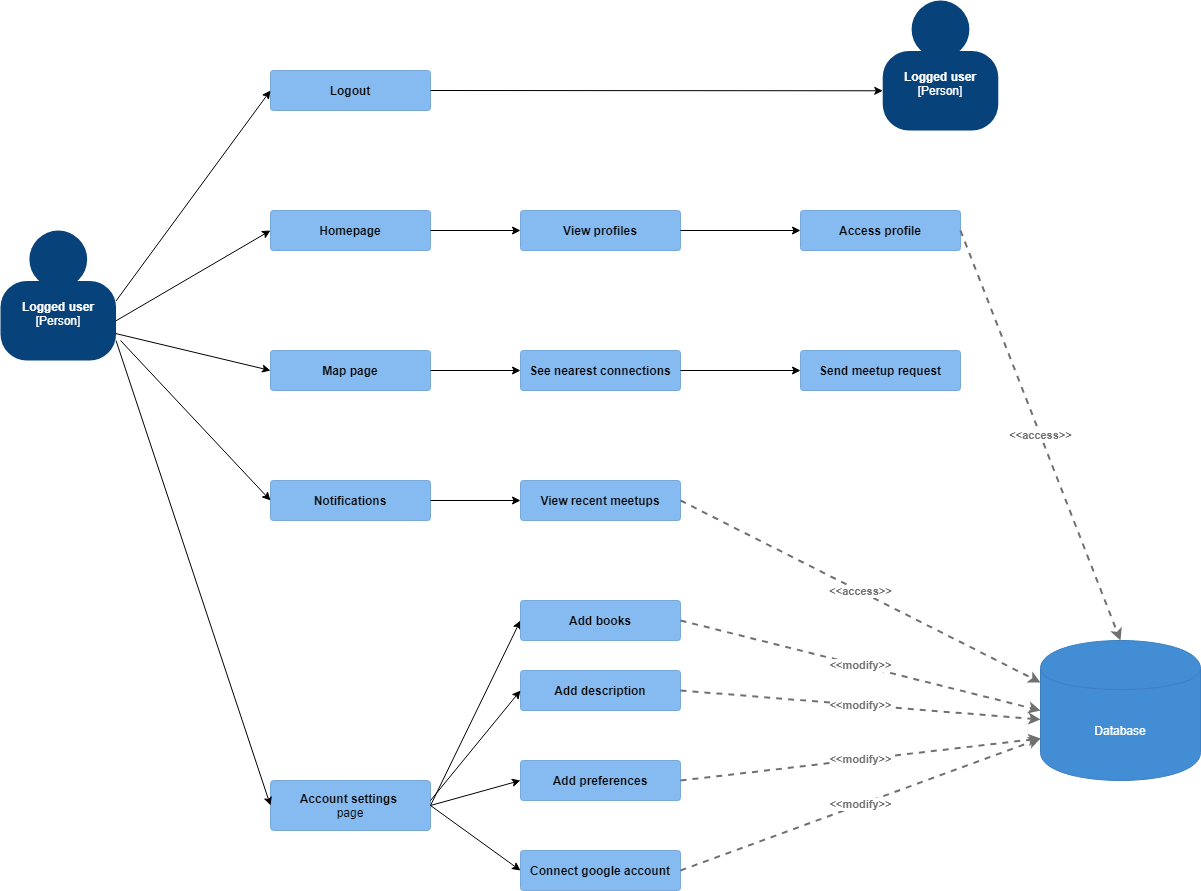

The diagram above was exported from draw.io. Its source (the exported page's mxGraphModel, read from the mxfile embedded in the PNG):
<mxGraphModel dx="1422" dy="755" grid="1" gridSize="10" guides="1" tooltips="1" connect="1" arrows="1" fold="1" page="1" pageScale="1" pageWidth="850" pageHeight="1100" math="0" shadow="0">
  <root>
    <mxCell id="0" />
    <mxCell id="1" parent="0" />
    <mxCell id="PMhikX4PAupBsX7xVdEG-1" value="" style="group;rounded=0;labelBackgroundColor=none;fillColor=none;fontColor=#ffffff;align=center;html=1;" vertex="1" connectable="0" parent="1">
      <mxGeometry y="310" width="115.55" height="130" as="geometry" />
      <C4Person as="c4" />
    </mxCell>
    <object label="&lt;b&gt;Logged user&lt;/b&gt;&lt;div&gt;[Person]&lt;/div&gt;&lt;div&gt;&lt;br&gt;&lt;/div&gt;" placeholders="1" c4Name="name" c4Type="body" c4Description="Description" id="PMhikX4PAupBsX7xVdEG-2">
      <mxCell style="rounded=1;whiteSpace=wrap;html=1;labelBackgroundColor=none;fillColor=#08427b;fontColor=#ffffff;align=center;arcSize=33;strokeColor=3c7fc0;" vertex="1" parent="PMhikX4PAupBsX7xVdEG-1">
        <mxGeometry y="50.55555555555556" width="115.55000000000001" height="79.44444444444444" as="geometry" />
        <C4Person as="c4" />
      </mxCell>
    </object>
    <mxCell id="PMhikX4PAupBsX7xVdEG-3" value="" style="ellipse;whiteSpace=wrap;html=1;aspect=fixed;rounded=0;labelBackgroundColor=none;fillColor=#08427b;fontSize=12;fontColor=#ffffff;align=center;strokeColor=3c7fc0;" vertex="1" parent="PMhikX4PAupBsX7xVdEG-1">
      <mxGeometry x="28.887500000000003" width="57.775000000000006" height="57.775000000000006" as="geometry" />
      <C4Person as="c4" />
    </mxCell>
    <object label="&lt;b&gt;Logout&lt;/b&gt;" placeholders="1" c4Name="name" c4Type="Component" c4Technology="technology" c4Description="Description" id="PMhikX4PAupBsX7xVdEG-6">
      <mxCell style="rounded=1;whiteSpace=wrap;html=1;labelBackgroundColor=none;fillColor=#85bbf0;fontColor=#000000;align=center;arcSize=7;strokeColor=#78a8d8;" vertex="1" parent="1">
        <mxGeometry x="270" y="150" width="160" height="40" as="geometry" />
        <C4Component as="c4" />
      </mxCell>
    </object>
    <object label="&lt;b&gt;Homepage&lt;/b&gt;" placeholders="1" c4Name="name" c4Type="Component" c4Technology="technology" c4Description="Description" id="PMhikX4PAupBsX7xVdEG-7">
      <mxCell style="rounded=1;whiteSpace=wrap;html=1;labelBackgroundColor=none;fillColor=#85bbf0;fontColor=#000000;align=center;arcSize=7;strokeColor=#78a8d8;" vertex="1" parent="1">
        <mxGeometry x="270" y="290" width="160" height="40" as="geometry" />
        <C4Component as="c4" />
      </mxCell>
    </object>
    <object label="&lt;b&gt;Account settings&amp;nbsp;&lt;br&gt;&lt;/b&gt;page" placeholders="1" c4Name="name" c4Type="Component" c4Technology="technology" c4Description="Description" id="PMhikX4PAupBsX7xVdEG-8">
      <mxCell style="rounded=1;whiteSpace=wrap;html=1;labelBackgroundColor=none;fillColor=#85bbf0;fontColor=#000000;align=center;arcSize=7;strokeColor=#78a8d8;" vertex="1" parent="1">
        <mxGeometry x="270" y="860" width="160" height="50" as="geometry" />
        <C4Component as="c4" />
      </mxCell>
    </object>
    <mxCell id="PMhikX4PAupBsX7xVdEG-13" value="" style="group;rounded=0;labelBackgroundColor=none;fillColor=none;fontColor=#ffffff;align=center;html=1;" vertex="1" connectable="0" parent="1">
      <mxGeometry x="882.22" y="80" width="115.55" height="130" as="geometry" />
      <C4Person as="c4" />
    </mxCell>
    <object label="&lt;b&gt;Logged user&lt;/b&gt;&lt;div&gt;[Person]&lt;/div&gt;&lt;div&gt;&lt;br&gt;&lt;/div&gt;" placeholders="1" c4Name="name" c4Type="body" c4Description="Description" id="PMhikX4PAupBsX7xVdEG-14">
      <mxCell style="rounded=1;whiteSpace=wrap;html=1;labelBackgroundColor=none;fillColor=#08427b;fontColor=#ffffff;align=center;arcSize=33;strokeColor=3c7fc0;" vertex="1" parent="PMhikX4PAupBsX7xVdEG-13">
        <mxGeometry y="50.55555555555556" width="115.55000000000001" height="79.44444444444444" as="geometry" />
        <C4Person as="c4" />
      </mxCell>
    </object>
    <mxCell id="PMhikX4PAupBsX7xVdEG-15" value="" style="ellipse;whiteSpace=wrap;html=1;aspect=fixed;rounded=0;labelBackgroundColor=none;fillColor=#08427b;fontSize=12;fontColor=#ffffff;align=center;strokeColor=3c7fc0;" vertex="1" parent="PMhikX4PAupBsX7xVdEG-13">
      <mxGeometry x="28.887500000000003" width="57.775000000000006" height="57.775000000000006" as="geometry" />
      <C4Person as="c4" />
    </mxCell>
    <object label="&lt;b&gt;Map page&lt;/b&gt;" placeholders="1" c4Name="name" c4Type="Component" c4Technology="technology" c4Description="Description" id="PMhikX4PAupBsX7xVdEG-16">
      <mxCell style="rounded=1;whiteSpace=wrap;html=1;labelBackgroundColor=none;fillColor=#85bbf0;fontColor=#000000;align=center;arcSize=7;strokeColor=#78a8d8;" vertex="1" parent="1">
        <mxGeometry x="270" y="430" width="160" height="40" as="geometry" />
        <C4Component as="c4" />
      </mxCell>
    </object>
    <mxCell id="PMhikX4PAupBsX7xVdEG-17" value="" style="endArrow=classic;html=1;exitX=1;exitY=0.25;exitDx=0;exitDy=0;entryX=0;entryY=0.5;entryDx=0;entryDy=0;" edge="1" parent="1" source="PMhikX4PAupBsX7xVdEG-2" target="PMhikX4PAupBsX7xVdEG-6">
      <mxGeometry width="50" height="50" relative="1" as="geometry">
        <mxPoint x="140" y="310" as="sourcePoint" />
        <mxPoint x="190" y="260" as="targetPoint" />
      </mxGeometry>
    </mxCell>
    <mxCell id="PMhikX4PAupBsX7xVdEG-18" value="" style="endArrow=classic;html=1;exitX=1;exitY=0.5;exitDx=0;exitDy=0;entryX=0;entryY=0.5;entryDx=0;entryDy=0;" edge="1" parent="1" source="PMhikX4PAupBsX7xVdEG-2" target="PMhikX4PAupBsX7xVdEG-7">
      <mxGeometry width="50" height="50" relative="1" as="geometry">
        <mxPoint x="160" y="380" as="sourcePoint" />
        <mxPoint x="210" y="330" as="targetPoint" />
      </mxGeometry>
    </mxCell>
    <mxCell id="PMhikX4PAupBsX7xVdEG-19" value="" style="endArrow=classic;html=1;exitX=0.995;exitY=0.66;exitDx=0;exitDy=0;exitPerimeter=0;entryX=0;entryY=0.5;entryDx=0;entryDy=0;" edge="1" parent="1" source="PMhikX4PAupBsX7xVdEG-2" target="PMhikX4PAupBsX7xVdEG-16">
      <mxGeometry width="50" height="50" relative="1" as="geometry">
        <mxPoint x="180" y="510" as="sourcePoint" />
        <mxPoint x="230" y="460" as="targetPoint" />
      </mxGeometry>
    </mxCell>
    <mxCell id="PMhikX4PAupBsX7xVdEG-20" value="" style="endArrow=classic;html=1;exitX=1;exitY=0.75;exitDx=0;exitDy=0;entryX=0;entryY=0.5;entryDx=0;entryDy=0;" edge="1" parent="1" source="PMhikX4PAupBsX7xVdEG-2" target="PMhikX4PAupBsX7xVdEG-8">
      <mxGeometry width="50" height="50" relative="1" as="geometry">
        <mxPoint x="180" y="680" as="sourcePoint" />
        <mxPoint x="230" y="630" as="targetPoint" />
      </mxGeometry>
    </mxCell>
    <mxCell id="PMhikX4PAupBsX7xVdEG-21" value="" style="endArrow=classic;html=1;exitX=1;exitY=0.5;exitDx=0;exitDy=0;entryX=0;entryY=0.5;entryDx=0;entryDy=0;" edge="1" parent="1" source="PMhikX4PAupBsX7xVdEG-6" target="PMhikX4PAupBsX7xVdEG-14">
      <mxGeometry width="50" height="50" relative="1" as="geometry">
        <mxPoint x="520" y="180" as="sourcePoint" />
        <mxPoint x="570" y="130" as="targetPoint" />
      </mxGeometry>
    </mxCell>
    <mxCell id="PMhikX4PAupBsX7xVdEG-22" value="" style="endArrow=classic;html=1;entryX=0;entryY=0.5;entryDx=0;entryDy=0;exitX=1;exitY=0.5;exitDx=0;exitDy=0;" edge="1" parent="1" source="PMhikX4PAupBsX7xVdEG-8" target="PMhikX4PAupBsX7xVdEG-23">
      <mxGeometry width="50" height="50" relative="1" as="geometry">
        <mxPoint x="430" y="650" as="sourcePoint" />
        <mxPoint x="480" y="600" as="targetPoint" />
      </mxGeometry>
    </mxCell>
    <object label="&lt;b&gt;Add books&lt;/b&gt;" placeholders="1" c4Name="name" c4Type="Component" c4Technology="technology" c4Description="Description" id="PMhikX4PAupBsX7xVdEG-23">
      <mxCell style="rounded=1;whiteSpace=wrap;html=1;labelBackgroundColor=none;fillColor=#85bbf0;fontColor=#000000;align=center;arcSize=7;strokeColor=#78a8d8;" vertex="1" parent="1">
        <mxGeometry x="520" y="680" width="160" height="40" as="geometry" />
        <C4Component as="c4" />
      </mxCell>
    </object>
    <object label="&lt;b&gt;Add description&lt;/b&gt;" placeholders="1" c4Name="name" c4Type="Component" c4Technology="technology" c4Description="Description" id="PMhikX4PAupBsX7xVdEG-24">
      <mxCell style="rounded=1;whiteSpace=wrap;html=1;labelBackgroundColor=none;fillColor=#85bbf0;fontColor=#000000;align=center;arcSize=7;strokeColor=#78a8d8;" vertex="1" parent="1">
        <mxGeometry x="520" y="750" width="160" height="40" as="geometry" />
        <C4Component as="c4" />
      </mxCell>
    </object>
    <object label="&lt;b&gt;Add preferences&lt;/b&gt;" placeholders="1" c4Name="name" c4Type="Component" c4Technology="technology" c4Description="Description" id="PMhikX4PAupBsX7xVdEG-25">
      <mxCell style="rounded=1;whiteSpace=wrap;html=1;labelBackgroundColor=none;fillColor=#85bbf0;fontColor=#000000;align=center;arcSize=7;strokeColor=#78a8d8;" vertex="1" parent="1">
        <mxGeometry x="520" y="840" width="160" height="40" as="geometry" />
        <C4Component as="c4" />
      </mxCell>
    </object>
    <mxCell id="PMhikX4PAupBsX7xVdEG-26" value="" style="endArrow=classic;html=1;entryX=0;entryY=0.5;entryDx=0;entryDy=0;" edge="1" parent="1" target="PMhikX4PAupBsX7xVdEG-24">
      <mxGeometry width="50" height="50" relative="1" as="geometry">
        <mxPoint x="430" y="880" as="sourcePoint" />
        <mxPoint x="500.71067811865476" y="655" as="targetPoint" />
      </mxGeometry>
    </mxCell>
    <mxCell id="PMhikX4PAupBsX7xVdEG-27" value="" style="endArrow=classic;html=1;exitX=1;exitY=0.5;exitDx=0;exitDy=0;entryX=0;entryY=0.5;entryDx=0;entryDy=0;" edge="1" parent="1" source="PMhikX4PAupBsX7xVdEG-8" target="PMhikX4PAupBsX7xVdEG-25">
      <mxGeometry width="50" height="50" relative="1" as="geometry">
        <mxPoint x="420" y="700" as="sourcePoint" />
        <mxPoint x="470" y="650" as="targetPoint" />
      </mxGeometry>
    </mxCell>
    <object label="&lt;div style=&quot;text-align: left&quot;&gt;&lt;div style=&quot;text-align: center&quot;&gt;&lt;b&gt;&amp;lt;&amp;lt;modify&amp;gt;&amp;gt;&lt;/b&gt;&lt;/div&gt;&lt;/div&gt;" c4Type="Relationship" c4Description="Description" c4Technology="technology" id="PMhikX4PAupBsX7xVdEG-28">
      <mxCell style="edgeStyle=none;rounded=0;html=1;entryX=0;entryY=0.5;jettySize=auto;orthogonalLoop=1;strokeColor=#707070;strokeWidth=2;fontColor=#707070;jumpStyle=none;dashed=1;entryDx=0;entryDy=0;exitX=1;exitY=0.5;exitDx=0;exitDy=0;" edge="1" parent="1" source="PMhikX4PAupBsX7xVdEG-23" target="PMhikX4PAupBsX7xVdEG-31">
        <mxGeometry width="160" relative="1" as="geometry">
          <mxPoint x="680" y="580" as="sourcePoint" />
          <mxPoint x="840" y="580" as="targetPoint" />
        </mxGeometry>
        <C4Relationship as="c4" />
      </mxCell>
    </object>
    <object label="&lt;div style=&quot;text-align: left&quot;&gt;&lt;div style=&quot;text-align: center&quot;&gt;&lt;b&gt;&amp;lt;&amp;lt;modify&amp;gt;&amp;gt;&lt;/b&gt;&lt;/div&gt;&lt;/div&gt;" c4Type="Relationship" c4Description="Description" c4Technology="technology" id="PMhikX4PAupBsX7xVdEG-29">
      <mxCell style="edgeStyle=none;rounded=0;html=1;entryX=0;entryY=0.564;jettySize=auto;orthogonalLoop=1;strokeColor=#707070;strokeWidth=2;fontColor=#707070;jumpStyle=none;dashed=1;entryDx=0;entryDy=0;entryPerimeter=0;exitX=1;exitY=0.5;exitDx=0;exitDy=0;" edge="1" parent="1" source="PMhikX4PAupBsX7xVdEG-24" target="PMhikX4PAupBsX7xVdEG-31">
        <mxGeometry width="160" relative="1" as="geometry">
          <mxPoint x="680" y="660" as="sourcePoint" />
          <mxPoint x="840" y="660" as="targetPoint" />
        </mxGeometry>
        <C4Relationship as="c4" />
      </mxCell>
    </object>
    <object label="&lt;div style=&quot;text-align: left&quot;&gt;&lt;div style=&quot;text-align: center&quot;&gt;&lt;b&gt;&amp;lt;&amp;lt;modify&amp;gt;&amp;gt;&lt;/b&gt;&lt;/div&gt;&lt;/div&gt;" c4Type="Relationship" c4Description="Description" c4Technology="technology" id="PMhikX4PAupBsX7xVdEG-30">
      <mxCell style="edgeStyle=none;rounded=0;html=1;entryX=0;entryY=0.7;jettySize=auto;orthogonalLoop=1;strokeColor=#707070;strokeWidth=2;fontColor=#707070;jumpStyle=none;dashed=1;entryDx=0;entryDy=0;exitX=1;exitY=0.5;exitDx=0;exitDy=0;" edge="1" parent="1" source="PMhikX4PAupBsX7xVdEG-25" target="PMhikX4PAupBsX7xVdEG-31">
        <mxGeometry width="160" relative="1" as="geometry">
          <mxPoint x="680" y="740" as="sourcePoint" />
          <mxPoint x="840" y="740" as="targetPoint" />
        </mxGeometry>
        <C4Relationship as="c4" />
      </mxCell>
    </object>
    <object label="Database" placeholders="1" c4Type="Database" c4Technology="technology" c4Description="Description" id="PMhikX4PAupBsX7xVdEG-31">
      <mxCell style="shape=cylinder;whiteSpace=wrap;html=1;boundedLbl=1;rounded=0;labelBackgroundColor=none;fillColor=#438dd5;fontSize=12;fontColor=#ffffff;align=center;strokeColor=#3c7fc0;" vertex="1" parent="1">
        <mxGeometry x="1040" y="720" width="160" height="140" as="geometry" />
        <C4Database as="c4" />
      </mxCell>
    </object>
    <mxCell id="PMhikX4PAupBsX7xVdEG-32" value="" style="endArrow=classic;html=1;exitX=1;exitY=0.5;exitDx=0;exitDy=0;entryX=0;entryY=0.5;entryDx=0;entryDy=0;" edge="1" parent="1" source="PMhikX4PAupBsX7xVdEG-16" target="PMhikX4PAupBsX7xVdEG-33">
      <mxGeometry width="50" height="50" relative="1" as="geometry">
        <mxPoint x="430" y="480" as="sourcePoint" />
        <mxPoint x="540" y="450" as="targetPoint" />
      </mxGeometry>
    </mxCell>
    <object label="&lt;b&gt;See nearest connections&lt;/b&gt;" placeholders="1" c4Name="name" c4Type="Component" c4Technology="technology" c4Description="Description" id="PMhikX4PAupBsX7xVdEG-33">
      <mxCell style="rounded=1;whiteSpace=wrap;html=1;labelBackgroundColor=none;fillColor=#85bbf0;fontColor=#000000;align=center;arcSize=7;strokeColor=#78a8d8;" vertex="1" parent="1">
        <mxGeometry x="520" y="430" width="160" height="40" as="geometry" />
        <C4Component as="c4" />
      </mxCell>
    </object>
    <mxCell id="PMhikX4PAupBsX7xVdEG-34" value="" style="endArrow=classic;html=1;exitX=1;exitY=0.5;exitDx=0;exitDy=0;" edge="1" parent="1" source="PMhikX4PAupBsX7xVdEG-33">
      <mxGeometry width="50" height="50" relative="1" as="geometry">
        <mxPoint x="720" y="470" as="sourcePoint" />
        <mxPoint x="800" y="450" as="targetPoint" />
      </mxGeometry>
    </mxCell>
    <object label="&lt;b&gt;Send meetup request&lt;/b&gt;" placeholders="1" c4Name="name" c4Type="Component" c4Technology="technology" c4Description="Description" id="PMhikX4PAupBsX7xVdEG-35">
      <mxCell style="rounded=1;whiteSpace=wrap;html=1;labelBackgroundColor=none;fillColor=#85bbf0;fontColor=#000000;align=center;arcSize=7;strokeColor=#78a8d8;" vertex="1" parent="1">
        <mxGeometry x="800" y="430" width="160" height="40" as="geometry" />
        <C4Component as="c4" />
      </mxCell>
    </object>
    <object label="&lt;b&gt;Connect google account&lt;/b&gt;" placeholders="1" c4Name="name" c4Type="Component" c4Technology="technology" c4Description="Description" id="PMhikX4PAupBsX7xVdEG-36">
      <mxCell style="rounded=1;whiteSpace=wrap;html=1;labelBackgroundColor=none;fillColor=#85bbf0;fontColor=#000000;align=center;arcSize=7;strokeColor=#78a8d8;" vertex="1" parent="1">
        <mxGeometry x="520" y="930" width="160" height="40" as="geometry" />
        <C4Component as="c4" />
      </mxCell>
    </object>
    <mxCell id="PMhikX4PAupBsX7xVdEG-37" value="" style="endArrow=classic;html=1;exitX=1;exitY=0.5;exitDx=0;exitDy=0;entryX=0;entryY=0.5;entryDx=0;entryDy=0;" edge="1" parent="1" source="PMhikX4PAupBsX7xVdEG-8" target="PMhikX4PAupBsX7xVdEG-36">
      <mxGeometry width="50" height="50" relative="1" as="geometry">
        <mxPoint x="380" y="840" as="sourcePoint" />
        <mxPoint x="430" y="790" as="targetPoint" />
      </mxGeometry>
    </mxCell>
    <object label="&lt;div style=&quot;text-align: left&quot;&gt;&lt;div style=&quot;text-align: center&quot;&gt;&lt;b&gt;&amp;lt;&amp;lt;modify&amp;gt;&amp;gt;&lt;/b&gt;&lt;/div&gt;&lt;/div&gt;" c4Type="Relationship" c4Description="Description" c4Technology="technology" id="PMhikX4PAupBsX7xVdEG-39">
      <mxCell style="edgeStyle=none;rounded=0;html=1;jettySize=auto;orthogonalLoop=1;strokeColor=#707070;strokeWidth=2;fontColor=#707070;jumpStyle=none;dashed=1;exitX=1;exitY=0.5;exitDx=0;exitDy=0;entryX=0;entryY=0.7;entryDx=0;entryDy=0;" edge="1" parent="1" source="PMhikX4PAupBsX7xVdEG-36" target="PMhikX4PAupBsX7xVdEG-31">
        <mxGeometry width="160" relative="1" as="geometry">
          <mxPoint x="690" y="750" as="sourcePoint" />
          <mxPoint x="870" y="678" as="targetPoint" />
        </mxGeometry>
        <C4Relationship as="c4" />
      </mxCell>
    </object>
    <object label="&lt;b&gt;View profiles&lt;/b&gt;" placeholders="1" c4Name="name" c4Type="Component" c4Technology="technology" c4Description="Description" id="PMhikX4PAupBsX7xVdEG-40">
      <mxCell style="rounded=1;whiteSpace=wrap;html=1;labelBackgroundColor=none;fillColor=#85bbf0;fontColor=#000000;align=center;arcSize=7;strokeColor=#78a8d8;" vertex="1" parent="1">
        <mxGeometry x="520" y="290" width="160" height="40" as="geometry" />
        <C4Component as="c4" />
      </mxCell>
    </object>
    <mxCell id="PMhikX4PAupBsX7xVdEG-41" value="" style="endArrow=classic;html=1;exitX=1;exitY=0.5;exitDx=0;exitDy=0;entryX=0;entryY=0.5;entryDx=0;entryDy=0;" edge="1" parent="1" source="PMhikX4PAupBsX7xVdEG-7" target="PMhikX4PAupBsX7xVdEG-40">
      <mxGeometry width="50" height="50" relative="1" as="geometry">
        <mxPoint x="450" y="300" as="sourcePoint" />
        <mxPoint x="500" y="250" as="targetPoint" />
      </mxGeometry>
    </mxCell>
    <mxCell id="PMhikX4PAupBsX7xVdEG-42" value="" style="endArrow=classic;html=1;exitX=1;exitY=0.5;exitDx=0;exitDy=0;entryX=0;entryY=0.5;entryDx=0;entryDy=0;" edge="1" parent="1" source="PMhikX4PAupBsX7xVdEG-40" target="PMhikX4PAupBsX7xVdEG-43">
      <mxGeometry width="50" height="50" relative="1" as="geometry">
        <mxPoint x="770" y="330" as="sourcePoint" />
        <mxPoint x="800" y="310" as="targetPoint" />
      </mxGeometry>
    </mxCell>
    <object label="&lt;b&gt;Access profile&lt;/b&gt;" placeholders="1" c4Name="name" c4Type="Component" c4Technology="technology" c4Description="Description" id="PMhikX4PAupBsX7xVdEG-43">
      <mxCell style="rounded=1;whiteSpace=wrap;html=1;labelBackgroundColor=none;fillColor=#85bbf0;fontColor=#000000;align=center;arcSize=7;strokeColor=#78a8d8;" vertex="1" parent="1">
        <mxGeometry x="800" y="290" width="160" height="40" as="geometry" />
        <C4Component as="c4" />
      </mxCell>
    </object>
    <object label="&lt;div style=&quot;text-align: left&quot;&gt;&lt;div style=&quot;text-align: center&quot;&gt;&lt;b&gt;&amp;lt;&amp;lt;access&amp;gt;&amp;gt;&lt;/b&gt;&lt;/div&gt;&lt;/div&gt;" c4Type="Relationship" c4Description="Description" c4Technology="technology" id="PMhikX4PAupBsX7xVdEG-44">
      <mxCell style="edgeStyle=none;rounded=0;html=1;entryX=0.5;entryY=0;jettySize=auto;orthogonalLoop=1;strokeColor=#707070;strokeWidth=2;fontColor=#707070;jumpStyle=none;dashed=1;exitX=1;exitY=0.5;exitDx=0;exitDy=0;entryDx=0;entryDy=0;" edge="1" parent="1" source="PMhikX4PAupBsX7xVdEG-43" target="PMhikX4PAupBsX7xVdEG-31">
        <mxGeometry width="160" relative="1" as="geometry">
          <mxPoint x="1010" y="300" as="sourcePoint" />
          <mxPoint x="1170" y="300" as="targetPoint" />
        </mxGeometry>
        <C4Relationship as="c4" />
      </mxCell>
    </object>
    <object label="&lt;b&gt;Notifications&lt;/b&gt;" placeholders="1" c4Name="name" c4Type="Component" c4Technology="technology" c4Description="Description" id="PMhikX4PAupBsX7xVdEG-47">
      <mxCell style="rounded=1;whiteSpace=wrap;html=1;labelBackgroundColor=none;fillColor=#85bbf0;fontColor=#000000;align=center;arcSize=7;strokeColor=#78a8d8;" vertex="1" parent="1">
        <mxGeometry x="270" y="560" width="160" height="40" as="geometry" />
        <C4Component as="c4" />
      </mxCell>
    </object>
    <mxCell id="PMhikX4PAupBsX7xVdEG-48" value="" style="endArrow=classic;html=1;entryX=0;entryY=0.5;entryDx=0;entryDy=0;" edge="1" parent="1" target="PMhikX4PAupBsX7xVdEG-47">
      <mxGeometry width="50" height="50" relative="1" as="geometry">
        <mxPoint x="120" y="420" as="sourcePoint" />
        <mxPoint x="270" y="490" as="targetPoint" />
      </mxGeometry>
    </mxCell>
    <mxCell id="PMhikX4PAupBsX7xVdEG-49" value="" style="endArrow=classic;html=1;exitX=1;exitY=0.5;exitDx=0;exitDy=0;" edge="1" parent="1" source="PMhikX4PAupBsX7xVdEG-47">
      <mxGeometry width="50" height="50" relative="1" as="geometry">
        <mxPoint x="530" y="610" as="sourcePoint" />
        <mxPoint x="520" y="580" as="targetPoint" />
      </mxGeometry>
    </mxCell>
    <object label="&lt;b&gt;View recent meetups&lt;/b&gt;" placeholders="1" c4Name="name" c4Type="Component" c4Technology="technology" c4Description="Description" id="PMhikX4PAupBsX7xVdEG-50">
      <mxCell style="rounded=1;whiteSpace=wrap;html=1;labelBackgroundColor=none;fillColor=#85bbf0;fontColor=#000000;align=center;arcSize=7;strokeColor=#78a8d8;" vertex="1" parent="1">
        <mxGeometry x="520" y="560" width="160" height="40" as="geometry" />
        <C4Component as="c4" />
      </mxCell>
    </object>
    <object label="&lt;div style=&quot;text-align: left&quot;&gt;&lt;div style=&quot;text-align: center&quot;&gt;&lt;b&gt;&amp;lt;&amp;lt;access&amp;gt;&amp;gt;&lt;/b&gt;&lt;/div&gt;&lt;/div&gt;" c4Type="Relationship" c4Description="Description" c4Technology="technology" id="PMhikX4PAupBsX7xVdEG-51">
      <mxCell style="edgeStyle=none;rounded=0;html=1;entryX=0;entryY=0.3;jettySize=auto;orthogonalLoop=1;strokeColor=#707070;strokeWidth=2;fontColor=#707070;jumpStyle=none;dashed=1;exitX=1;exitY=0.5;exitDx=0;exitDy=0;entryDx=0;entryDy=0;" edge="1" parent="1" source="PMhikX4PAupBsX7xVdEG-50" target="PMhikX4PAupBsX7xVdEG-31">
        <mxGeometry width="160" relative="1" as="geometry">
          <mxPoint x="970" y="320" as="sourcePoint" />
          <mxPoint x="1130" y="730" as="targetPoint" />
        </mxGeometry>
        <C4Relationship as="c4" />
      </mxCell>
    </object>
  </root>
</mxGraphModel>